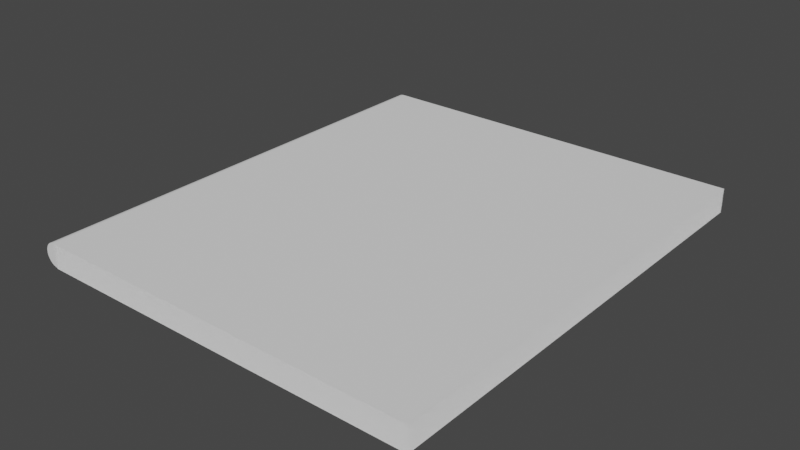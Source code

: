 # Source: diary.blend  (saved by Blender 2.93.21; exported with 4.5.12 LTS)
import bpy
from mathutils import Matrix  # noqa: F401  (used for matrix-valued properties, if any)

bpy.ops.wm.read_factory_settings(use_empty=True)
scene = bpy.context.scene
scene.name = 'Scene'

# ---- collections
col_collection = bpy.data.collections.new('Collection'); scene.collection.children.link(col_collection)

# ---- world
world_world = bpy.data.worlds.new('World'); scene.world = world_world
world_world.use_nodes = True; world_world.node_tree.nodes.clear()
_N = world_world.node_tree.nodes; _L = world_world.node_tree.links
n0 = _N.new('ShaderNodeOutputWorld'); n0.name = 'World Output'; n0.location = (300, 300)
n1 = _N.new('ShaderNodeBackground'); n1.name = 'Background'; n1.location = (10, 300)
n1.inputs[0].default_value = (0.05088, 0.05088, 0.05088, 1.0)
_L.new(n1.outputs[0], n0.inputs[0])
n0.is_active_output = True
world_world.color = (0.05088, 0.05088, 0.05088)
world_world.use_sun_shadow = False
world_world.sun_shadow_jitter_overblur = 0.0

# ---- meshes
me_plane_001 = bpy.data.meshes.new('Plane.001')
me_plane_001.from_pydata([(-1.646, -1.517, 0.0), (1.0, -1.517, 0.0), (-1.646, 1.651, 0.0), (1.0, 1.651, 0.0), (-1.646, -1.517, -0.1643), (1.0, -1.517, -0.1643), (-1.646, 1.651, -0.1643), (1.0, 1.651, -0.1643), (-1.646, -1.517, -0.005534), (1.0, -1.517, -0.005534), (-1.646, 1.651, -0.005534), (1.0, 1.651, -0.005534), (-1.646, -1.517, -0.01158), (1.0, -1.517, -0.01158), (-1.646, 1.651, -0.01158), (1.0, 1.651, -0.01158), (-1.646, -1.517, -0.01762), (1.0, -1.517, -0.01762), (-1.646, 1.651, -0.01762), (1.0, 1.651, -0.01762), (-1.646, -1.517, -0.02366), (1.0, -1.517, -0.02366), (-1.646, 1.651, -0.02366), (1.0, 1.651, -0.02366), (-1.646, -1.517, -0.03071), (1.0, -1.517, -0.03071), (-1.646, 1.651, -0.03071), (1.0, 1.651, -0.03071), (-1.646, -1.517, -0.03675), (1.0, -1.517, -0.03675), (-1.646, 1.651, -0.03675), (1.0, 1.651, -0.03675), (-1.646, -1.517, -0.0438), (1.0, -1.517, -0.0438), (-1.646, 1.651, -0.0438), (1.0, 1.651, -0.0438), (-1.646, -1.517, -0.05186), (1.0, -1.517, -0.05186), (-1.646, 1.651, -0.05186), (1.0, 1.651, -0.05186), (-1.646, -1.517, -0.0579), (1.0, -1.517, -0.0579), (-1.646, 1.651, -0.0579), (1.0, 1.651, -0.0579), (-1.646, -1.517, -0.06596), (1.0, -1.517, -0.06596), (-1.646, 1.651, -0.06596), (1.0, 1.651, -0.06596), (-1.646, -1.517, -0.07402), (1.0, -1.517, -0.07402), (-1.646, 1.651, -0.07402), (1.0, 1.651, -0.07402), (-1.646, -1.517, -0.08207), (1.0, -1.517, -0.08207), (-1.646, 1.651, -0.08207), (1.0, 1.651, -0.08207), (-1.646, -1.517, -0.08711), (1.0, -1.517, -0.08711), (-1.646, 1.651, -0.08711), (1.0, 1.651, -0.08711), (-1.646, -1.517, -0.09416), (1.0, -1.517, -0.09416), (-1.646, 1.651, -0.09416), (1.0, 1.651, -0.09416), (-1.646, -1.517, -0.09919), (1.0, -1.517, -0.09919), (-1.646, 1.651, -0.09919), (1.0, 1.651, -0.09919), (-1.646, -1.517, -0.1062), (1.0, -1.517, -0.1062), (-1.646, 1.651, -0.1062), (1.0, 1.651, -0.1062), (-1.646, -1.517, -0.1113), (1.0, -1.517, -0.1113), (-1.646, 1.651, -0.1113), (1.0, 1.651, -0.1113), (-1.646, -1.517, -0.1163), (1.0, -1.517, -0.1163), (-1.646, 1.651, -0.1163), (1.0, 1.651, -0.1163), (-1.646, -1.517, -0.1224), (1.0, -1.517, -0.1224), (-1.646, 1.651, -0.1224), (1.0, 1.651, -0.1224), (-1.646, -1.517, -0.1284), (1.0, -1.517, -0.1284), (-1.646, 1.651, -0.1284), (1.0, 1.651, -0.1284), (-1.646, -1.517, -0.1344), (1.0, -1.517, -0.1344), (-1.646, 1.651, -0.1344), (1.0, 1.651, -0.1344), (-1.646, -1.517, -0.1405), (1.0, -1.517, -0.1405), (-1.646, 1.651, -0.1405), (1.0, 1.651, -0.1405), (-1.646, -1.517, -0.1455), (1.0, -1.517, -0.1455), (-1.646, 1.651, -0.1455), (1.0, 1.651, -0.1455), (-1.646, -1.517, -0.1516), (1.0, -1.517, -0.1516), (-1.646, 1.651, -0.1516), (1.0, 1.651, -0.1516), (-1.646, -1.517, -0.1586), (1.0, -1.517, -0.1586), (-1.646, 1.651, -0.1586), (1.0, 1.651, -0.1586), (-1.646, 1.651, -0.0002205), (-1.646, -1.512, -0.0002205), (-1.646, 1.651, -0.164), (-1.646, -1.512, -0.164), (-1.654, 1.651, -0.1636), (-1.654, -1.512, -0.1636), (-1.662, 1.651, -0.1624), (-1.662, -1.512, -0.1624), (-1.67, 1.651, -0.1604), (-1.67, -1.512, -0.1604), (-1.678, 1.651, -0.1577), (-1.678, -1.512, -0.1577), (-1.685, 1.651, -0.1543), (-1.685, -1.512, -0.1543), (-1.692, 1.651, -0.1502), (-1.692, -1.512, -0.1502), (-1.698, 1.651, -0.1454), (-1.698, -1.512, -0.1454), (-1.704, 1.651, -0.14), (-1.704, -1.512, -0.14), (-1.71, 1.651, -0.134), (-1.71, -1.512, -0.134), (-1.714, 1.651, -0.1276), (-1.714, -1.512, -0.1276), (-1.718, 1.651, -0.1207), (-1.718, -1.512, -0.1207), (-1.722, 1.651, -0.1134), (-1.722, -1.512, -0.1134), (-1.725, 1.651, -0.1059), (-1.725, -1.512, -0.1059), (-1.727, 1.651, -0.09807), (-1.727, -1.512, -0.09807), (-1.728, 1.651, -0.09012), (-1.728, -1.512, -0.09012), (-1.728, 1.651, -0.08209), (-1.728, -1.512, -0.08209), (-1.728, 1.651, -0.07407), (-1.728, -1.512, -0.07407), (-1.727, 1.651, -0.06612), (-1.727, -1.512, -0.06612), (-1.725, 1.651, -0.05833), (-1.725, -1.512, -0.05833), (-1.722, 1.651, -0.05076), (-1.722, -1.512, -0.05076), (-1.718, 1.651, -0.0435), (-1.718, -1.512, -0.0435), (-1.714, 1.651, -0.03661), (-1.714, -1.512, -0.03661), (-1.71, 1.651, -0.03015), (-1.71, -1.512, -0.03015), (-1.704, 1.651, -0.0242), (-1.704, -1.512, -0.0242), (-1.698, 1.651, -0.0188), (-1.698, -1.512, -0.0188), (-1.692, 1.651, -0.01402), (-1.692, -1.512, -0.01402), (-1.685, 1.651, -0.009888), (-1.685, -1.512, -0.009888), (-1.678, 1.651, -0.006453), (-1.678, -1.512, -0.006453), (-1.67, 1.651, -0.003746), (-1.67, -1.512, -0.003746), (-1.662, 1.651, -0.001794), (-1.662, -1.512, -0.001794), (-1.654, 1.651, -0.0006147), (-1.654, -1.512, -0.0006147)], [], [(0, 1, 3, 2), (4, 5, 7, 6), (8, 9, 11, 10), (12, 13, 15, 14), (16, 17, 19, 18), (20, 21, 23, 22), (24, 25, 27, 26), (28, 29, 31, 30), (32, 33, 35, 34), (36, 37, 39, 38), (40, 41, 43, 42), (44, 46, 47, 45), (48, 49, 51, 50), (52, 53, 55, 54), (56, 57, 59, 58), (60, 61, 63, 62), (64, 65, 67, 66), (68, 69, 71, 70), (72, 73, 75, 74), (76, 77, 79, 78), (80, 81, 83, 82), (84, 85, 87, 86), (88, 89, 91, 90), (92, 93, 95, 94), (96, 97, 99, 98), (100, 101, 103, 102), (104, 105, 107, 106), (108, 110, 112, 114, 116, 118, 120, 122, 124, 126, 128, 130, 132, 134, 136, 138, 140, 142, 144, 146, 148, 150, 152, 154, 156, 158, 160, 162, 164, 166, 168, 170, 172), (111, 109, 173, 171, 169, 167, 165, 163, 161, 159, 157, 155, 153, 151, 149, 147, 145, 143, 141, 139, 137, 135, 133, 131, 129, 127, 125, 123, 121, 119, 117, 115, 113), (110, 111, 113, 112), (112, 113, 115, 114), (114, 115, 117, 116), (116, 117, 119, 118), (118, 119, 121, 120), (120, 121, 123, 122), (122, 123, 125, 124), (124, 125, 127, 126), (126, 127, 129, 128), (128, 129, 131, 130), (130, 131, 133, 132), (132, 133, 135, 134), (134, 135, 137, 136), (136, 137, 139, 138), (138, 139, 141, 140), (140, 141, 143, 142), (142, 143, 145, 144), (144, 145, 147, 146), (146, 147, 149, 148), (148, 149, 151, 150), (150, 151, 153, 152), (152, 153, 155, 154), (154, 155, 157, 156), (156, 157, 159, 158), (158, 159, 161, 160), (160, 161, 163, 162), (162, 163, 165, 164), (164, 165, 167, 166), (166, 167, 169, 168), (168, 169, 171, 170), (170, 171, 173, 172), (172, 173, 109, 108)])
_uv = me_plane_001.uv_layers.new(name='UVMap')
_uv.uv.foreach_set('vector', [0.1874, 0.4384, 0.3106, 0.4384, 0.3106, 0.5616, 0.1874, 0.5616, 0.1874, 0.4384, 0.3106, 0.4384, 0.3106, 0.5616, 0.1874, 0.5616, 0.1874, 0.4384, 0.3106, 0.4384, 0.3106, 0.5616, 0.1874, 0.5616, 0.1874, 0.4384, 0.3106, 0.4384, 0.3106, 0.5616, 0.1874, 0.5616, 0.1874, 0.4384, 0.3106, 0.4384, 0.3106, 0.5616, 0.1874, 0.5616, 0.1874, 0.4384, 0.3106, 0.4384, 0.3106, 0.5616, 0.1874, 0.5616, 0.1874, 0.4384, 0.3106, 0.4384, 0.3106, 0.5616, 0.1874, 0.5616, 0.1874, 0.4384, 0.3106, 0.4384, 0.3106, 0.5616, 0.1874, 0.5616, 0.1874, 0.4384, 0.3106, 0.4384, 0.3106, 0.5616, 0.1874, 0.5616, 0.1874, 0.4384, 0.3106, 0.4384, 0.3106, 0.5616, 0.1874, 0.5616, 0.1874, 0.4384, 0.3106, 0.4384, 0.3106, 0.5616, 0.1874, 0.5616, 0.1874, 0.4384, 0.3106, 0.4384, 0.3106, 0.5616, 0.1874, 0.5616, 0.1874, 0.4384, 0.3106, 0.4384, 0.3106, 0.5616, 0.1874, 0.5616, 0.1874, 0.4384, 0.3106, 0.4384, 0.3106, 0.5616, 0.1874, 0.5616, 0.1874, 0.4384, 0.3106, 0.4384, 0.3106, 0.5616, 0.1874, 0.5616, 0.1874, 0.4384, 0.3106, 0.4384, 0.3106, 0.5616, 0.1874, 0.5616, 0.1874, 0.4384, 0.3106, 0.4384, 0.3106, 0.5616, 0.1874, 0.5616, 0.1874, 0.4384, 0.3106, 0.4384, 0.3106, 0.5616, 0.1874, 0.5616, 0.1874, 0.4384, 0.3106, 0.4384, 0.3106, 0.5616, 0.1874, 0.5616, 0.1874, 0.4384, 0.3106, 0.4384, 0.3106, 0.5616, 0.1874, 0.5616, 0.1874, 0.4384, 0.3106, 0.4384, 0.3106, 0.5616, 0.1874, 0.5616, 0.1874, 0.4384, 0.3106, 0.4384, 0.3106, 0.5616, 0.1874, 0.5616, 0.1874, 0.4384, 0.3106, 0.4384, 0.3106, 0.5616, 0.1874, 0.5616, 0.1874, 0.4384, 0.3106, 0.4384, 0.3106, 0.5616, 0.1874, 0.5616, 0.1874, 0.4384, 0.3106, 0.4384, 0.3106, 0.5616, 0.1874, 0.5616, 0.1874, 0.4384, 0.3106, 0.4384, 0.3106, 0.5616, 0.1874, 0.5616, 0.1874, 0.4384, 0.3106, 0.4384, 0.3106, 0.5616, 0.1874, 0.5616, 0.7412, 0.5641, 0.7528, 0.5629, 0.7641, 0.5596, 0.7745, 0.5543, 0.7837, 0.547, 0.7913, 0.5382, 0.7972, 0.528, 0.801, 0.517, 0.8027, 0.5054, 0.8021, 0.4937, 0.7994, 0.4823, 0.7945, 0.4717, 0.7877, 0.4621, 0.7792, 0.454, 0.7694, 0.4477, 0.7585, 0.4434, 0.747, 0.4411, 0.7353, 0.4411, 0.7238, 0.4434, 0.7129, 0.4477, 0.7031, 0.454, 0.6946, 0.4621, 0.6878, 0.4717, 0.6829, 0.4823, 0.6802, 0.4937, 0.6796, 0.5054, 0.6813, 0.517, 0.6851, 0.528, 0.691, 0.5382, 0.6986, 0.547, 0.7079, 0.5543, 0.7183, 0.5596, 0.7295, 0.5629, 0.7412, 0.5641, 0.7528, 0.5629, 0.7641, 0.5596, 0.7745, 0.5543, 0.7837, 0.547, 0.7913, 0.5382, 0.7972, 0.528, 0.801, 0.517, 0.8027, 0.5054, 0.8021, 0.4937, 0.7994, 0.4823, 0.7945, 0.4717, 0.7877, 0.4621, 0.7792, 0.454, 0.7694, 0.4477, 0.7585, 0.4434, 0.747, 0.4411, 0.7353, 0.4411, 0.7238, 0.4434, 0.7129, 0.4477, 0.7031, 0.454, 0.6946, 0.4621, 0.6878, 0.4717, 0.6829, 0.4823, 0.6802, 0.4937, 0.6796, 0.5054, 0.6813, 0.517, 0.6851, 0.528, 0.691, 0.5382, 0.6986, 0.547, 0.7079, 0.5543, 0.7183, 0.5596, 0.7295, 0.5629, 0.6796, 0.4409, 0.8028, 0.4409, 0.8028, 0.5641, 0.6796, 0.5641, 0.6796, 0.4409, 0.8028, 0.4409, 0.8028, 0.5641, 0.6796, 0.5641, 0.6796, 0.4409, 0.8028, 0.4409, 0.8028, 0.5641, 0.6796, 0.5641, 0.6796, 0.4409, 0.8028, 0.4409, 0.8028, 0.5641, 0.6796, 0.5641, 0.6796, 0.4409, 0.8028, 0.4409, 0.8028, 0.5641, 0.6796, 0.5641, 0.6796, 0.4409, 0.8028, 0.4409, 0.8028, 0.5641, 0.6796, 0.5641, 0.6796, 0.4409, 0.8028, 0.4409, 0.8028, 0.5641, 0.6796, 0.5641, 0.6796, 0.4409, 0.8028, 0.4409, 0.8028, 0.5641, 0.6796, 0.5641, 0.6796, 0.4409, 0.8028, 0.4409, 0.8028, 0.5641, 0.6796, 0.5641, 0.6796, 0.4409, 0.8028, 0.4409, 0.8028, 0.5641, 0.6796, 0.5641, 0.6796, 0.4409, 0.8028, 0.4409, 0.8028, 0.5641, 0.6796, 0.5641, 0.6796, 0.4409, 0.8028, 0.4409, 0.8028, 0.5641, 0.6796, 0.5641, 0.6796, 0.4409, 0.8028, 0.4409, 0.8028, 0.5641, 0.6796, 0.5641, 0.6796, 0.4409, 0.8028, 0.4409, 0.8028, 0.5641, 0.6796, 0.5641, 0.6796, 0.4409, 0.8028, 0.4409, 0.8028, 0.5641, 0.6796, 0.5641, 0.6796, 0.4409, 0.8028, 0.4409, 0.8028, 0.5641, 0.6796, 0.5641, 0.6796, 0.4409, 0.8028, 0.4409, 0.8028, 0.5641, 0.6796, 0.5641, 0.6796, 0.4409, 0.8028, 0.4409, 0.8028, 0.5641, 0.6796, 0.5641, 0.6796, 0.4409, 0.8028, 0.4409, 0.8028, 0.5641, 0.6796, 0.5641, 0.6796, 0.4409, 0.8028, 0.4409, 0.8028, 0.5641, 0.6796, 0.5641, 0.6796, 0.4409, 0.8028, 0.4409, 0.8028, 0.5641, 0.6796, 0.5641, 0.6796, 0.4409, 0.8028, 0.4409, 0.8028, 0.5641, 0.6796, 0.5641, 0.6796, 0.4409, 0.8028, 0.4409, 0.8028, 0.5641, 0.6796, 0.5641, 0.6796, 0.4409, 0.8028, 0.4409, 0.8028, 0.5641, 0.6796, 0.5641, 0.6796, 0.4409, 0.8028, 0.4409, 0.8028, 0.5641, 0.6796, 0.5641, 0.6796, 0.4409, 0.8028, 0.4409, 0.8028, 0.5641, 0.6796, 0.5641, 0.6796, 0.4409, 0.8028, 0.4409, 0.8028, 0.5641, 0.6796, 0.5641, 0.6796, 0.4409, 0.8028, 0.4409, 0.8028, 0.5641, 0.6796, 0.5641, 0.6796, 0.4409, 0.8028, 0.4409, 0.8028, 0.5641, 0.6796, 0.5641, 0.6796, 0.4409, 0.8028, 0.4409, 0.8028, 0.5641, 0.6796, 0.5641, 0.6796, 0.4409, 0.8028, 0.4409, 0.8028, 0.5641, 0.6796, 0.5641, 0.6796, 0.4409, 0.8028, 0.4409, 0.8028, 0.5641, 0.6796, 0.5641])
_uv.active_render = True
_uv = me_plane_001.uv_layers.new(name='Detail')
_uv.uv.foreach_set('vector', [0.0, 0.0, 1.0, 0.0, 1.0, 1.0, 0.0, 1.0, 0.9943, 0.005083, 0.9949, 0.005083, 0.9949, 0.005682, 0.9943, 0.005682, 0.9943, 0.005083, 0.9949, 0.005083, 0.9949, 0.005682, 0.9943, 0.005682, 0.9943, 0.005083, 0.9949, 0.005083, 0.9949, 0.005682, 0.9943, 0.005682, 0.9943, 0.005083, 0.9949, 0.005083, 0.9949, 0.005682, 0.9943, 0.005682, 0.9943, 0.005083, 0.9949, 0.005083, 0.9949, 0.005682, 0.9943, 0.005682, 0.9943, 0.005083, 0.9949, 0.005083, 0.9949, 0.005682, 0.9943, 0.005682, 0.9943, 0.005083, 0.9949, 0.005083, 0.9949, 0.005682, 0.9943, 0.005682, 0.9943, 0.005083, 0.9949, 0.005083, 0.9949, 0.005682, 0.9943, 0.005682, 0.9943, 0.005083, 0.9949, 0.005083, 0.9949, 0.005682, 0.9943, 0.005682, 0.9943, 0.005083, 0.9949, 0.005083, 0.9949, 0.005682, 0.9943, 0.005682, 0.9943, 0.005083, 0.9949, 0.005083, 0.9949, 0.005682, 0.9943, 0.005682, 0.9943, 0.005083, 0.9949, 0.005083, 0.9949, 0.005682, 0.9943, 0.005682, 0.9943, 0.005083, 0.9949, 0.005083, 0.9949, 0.005682, 0.9943, 0.005682, 0.9943, 0.005083, 0.9949, 0.005083, 0.9949, 0.005682, 0.9943, 0.005682, 0.9943, 0.005083, 0.9949, 0.005083, 0.9949, 0.005682, 0.9943, 0.005682, 0.9943, 0.005083, 0.9949, 0.005083, 0.9949, 0.005682, 0.9943, 0.005682, 0.9943, 0.005083, 0.9949, 0.005083, 0.9949, 0.005682, 0.9943, 0.005682, 0.9943, 0.005083, 0.9949, 0.005083, 0.9949, 0.005682, 0.9943, 0.005682, 0.9943, 0.005083, 0.9949, 0.005083, 0.9949, 0.005682, 0.9943, 0.005682, 0.9943, 0.005083, 0.9949, 0.005083, 0.9949, 0.005682, 0.9943, 0.005682, 0.9943, 0.005083, 0.9949, 0.005083, 0.9949, 0.005682, 0.9943, 0.005682, 0.9943, 0.005083, 0.9949, 0.005083, 0.9949, 0.005682, 0.9943, 0.005682, 0.9943, 0.005083, 0.9949, 0.005083, 0.9949, 0.005682, 0.9943, 0.005682, 0.9943, 0.005083, 0.9949, 0.005083, 0.9949, 0.005682, 0.9943, 0.005682, 0.9943, 0.005083, 0.9949, 0.005083, 0.9949, 0.005682, 0.9943, 0.005682, 0.9943, 0.005083, 0.9949, 0.005083, 0.9949, 0.005682, 0.9943, 0.005682, 0.9946, 0.005682, 0.9947, 0.005677, 0.9947, 0.005661, 0.9948, 0.005635, 0.9948, 0.0056, 0.9949, 0.005557, 0.9949, 0.005507, 0.9949, 0.005453, 0.9949, 0.005397, 0.9949, 0.00534, 0.9949, 0.005285, 0.9949, 0.005233, 0.9948, 0.005186, 0.9948, 0.005147, 0.9948, 0.005116, 0.9947, 0.005095, 0.9946, 0.005084, 0.9946, 0.005084, 0.9945, 0.005095, 0.9945, 0.005116, 0.9944, 0.005147, 0.9944, 0.005186, 0.9944, 0.005233, 0.9943, 0.005285, 0.9943, 0.00534, 0.9943, 0.005397, 0.9943, 0.005453, 0.9943, 0.005507, 0.9944, 0.005557, 0.9944, 0.0056, 0.9945, 0.005635, 0.9945, 0.005661, 0.9946, 0.005677, 0.9946, 0.005682, 0.9947, 0.005677, 0.9947, 0.005661, 0.9948, 0.005635, 0.9948, 0.0056, 0.9949, 0.005557, 0.9949, 0.005507, 0.9949, 0.005453, 0.9949, 0.005397, 0.9949, 0.00534, 0.9949, 0.005285, 0.9949, 0.005233, 0.9948, 0.005186, 0.9948, 0.005147, 0.9948, 0.005116, 0.9947, 0.005095, 0.9946, 0.005084, 0.9946, 0.005084, 0.9945, 0.005095, 0.9945, 0.005116, 0.9944, 0.005147, 0.9944, 0.005186, 0.9944, 0.005233, 0.9943, 0.005285, 0.9943, 0.00534, 0.9943, 0.005397, 0.9943, 0.005453, 0.9943, 0.005507, 0.9944, 0.005557, 0.9944, 0.0056, 0.9945, 0.005635, 0.9945, 0.005661, 0.9946, 0.005677, 0.9943, 0.005083, 0.9949, 0.005083, 0.9949, 0.005682, 0.9943, 0.005682, 0.9943, 0.005083, 0.9949, 0.005083, 0.9949, 0.005682, 0.9943, 0.005682, 0.9943, 0.005083, 0.9949, 0.005083, 0.9949, 0.005682, 0.9943, 0.005682, 0.9943, 0.005083, 0.9949, 0.005083, 0.9949, 0.005682, 0.9943, 0.005682, 0.9943, 0.005083, 0.9949, 0.005083, 0.9949, 0.005682, 0.9943, 0.005682, 0.9943, 0.005083, 0.9949, 0.005083, 0.9949, 0.005682, 0.9943, 0.005682, 0.9943, 0.005083, 0.9949, 0.005083, 0.9949, 0.005682, 0.9943, 0.005682, 0.9943, 0.005083, 0.9949, 0.005083, 0.9949, 0.005682, 0.9943, 0.005682, 0.9943, 0.005083, 0.9949, 0.005083, 0.9949, 0.005682, 0.9943, 0.005682, 0.9943, 0.005083, 0.9949, 0.005083, 0.9949, 0.005682, 0.9943, 0.005682, 0.9943, 0.005083, 0.9949, 0.005083, 0.9949, 0.005682, 0.9943, 0.005682, 0.9943, 0.005083, 0.9949, 0.005083, 0.9949, 0.005682, 0.9943, 0.005682, 0.9943, 0.005083, 0.9949, 0.005083, 0.9949, 0.005682, 0.9943, 0.005682, 0.9943, 0.005083, 0.9949, 0.005083, 0.9949, 0.005682, 0.9943, 0.005682, 0.9943, 0.005083, 0.9949, 0.005083, 0.9949, 0.005682, 0.9943, 0.005682, 0.9943, 0.005083, 0.9949, 0.005083, 0.9949, 0.005682, 0.9943, 0.005682, 0.9943, 0.005083, 0.9949, 0.005083, 0.9949, 0.005682, 0.9943, 0.005682, 0.9943, 0.005083, 0.9949, 0.005083, 0.9949, 0.005682, 0.9943, 0.005682, 0.9943, 0.005083, 0.9949, 0.005083, 0.9949, 0.005682, 0.9943, 0.005682, 0.9943, 0.005083, 0.9949, 0.005083, 0.9949, 0.005682, 0.9943, 0.005682, 0.9943, 0.005083, 0.9949, 0.005083, 0.9949, 0.005682, 0.9943, 0.005682, 0.9943, 0.005083, 0.9949, 0.005083, 0.9949, 0.005682, 0.9943, 0.005682, 0.9943, 0.005083, 0.9949, 0.005083, 0.9949, 0.005682, 0.9943, 0.005682, 0.9943, 0.005083, 0.9949, 0.005083, 0.9949, 0.005682, 0.9943, 0.005682, 0.9943, 0.005083, 0.9949, 0.005083, 0.9949, 0.005682, 0.9943, 0.005682, 0.9943, 0.005083, 0.9949, 0.005083, 0.9949, 0.005682, 0.9943, 0.005682, 0.9943, 0.005083, 0.9949, 0.005083, 0.9949, 0.005682, 0.9943, 0.005682, 0.9943, 0.005083, 0.9949, 0.005083, 0.9949, 0.005682, 0.9943, 0.005682, 0.9943, 0.005083, 0.9949, 0.005083, 0.9949, 0.005682, 0.9943, 0.005682, 0.9943, 0.005083, 0.9949, 0.005083, 0.9949, 0.005682, 0.9943, 0.005682, 0.9943, 0.005083, 0.9949, 0.005083, 0.9949, 0.005682, 0.9943, 0.005682, 0.9943, 0.005083, 0.9949, 0.005083, 0.9949, 0.005682, 0.9943, 0.005682])
me_plane_001.use_remesh_fix_poles = True
me_plane_001.use_remesh_preserve_attributes = False
me_plane_001.update()

# ---- objects
ob_plane_001 = bpy.data.objects.new('Plane.001', me_plane_001)

# ---- transforms, parenting, visibility, modifiers, constraints
ob_plane_001.location = (-0.003816, -0.0688, 0.0)

# ---- collection membership
col_collection.objects.link(ob_plane_001)

# ---- scene / render settings (as saved in the file)
scene.frame_start = 1; scene.frame_end = 250; scene.frame_set(1)
scene.render.engine = 'BLENDER_EEVEE_NEXT'
scene.cycles.use_denoising = False
scene.cycles.samples = 128
scene.cycles.sampling_pattern = 'TABULATED_SOBOL'
scene.cycles.use_adaptive_sampling = False
scene.cycles.use_light_tree = False
scene.view_settings.view_transform = 'Filmic'
bpy.context.view_layer.update()

# ---- added for rendering (the .blend has no active camera and no usable light): camera, sun
cam_auto = bpy.data.cameras.new('AutoCamera')
cam_auto.lens = 50.0
cam_auto.sensor_width = 36.0
cam_auto.clip_end = 1000.0
ob_auto_camera = bpy.data.objects.new('AutoCamera', cam_auto)
scene.collection.objects.link(ob_auto_camera)
ob_auto_camera.location = (3.50339, -4.64728, 3.01486)
ob_auto_camera.rotation_euler = (1.09748, -7.21219e-08, 0.694738)
scene.camera = ob_auto_camera
light_auto_sun = bpy.data.lights.new('AutoSun', 'SUN')
light_auto_sun.energy = 3.0
light_auto_sun.angle = 0.0523599
ob_auto_sun = bpy.data.objects.new('AutoSun', light_auto_sun)
scene.collection.objects.link(ob_auto_sun)
ob_auto_sun.rotation_euler = (0.872665, 0.174533, 0.523599)
bpy.context.view_layer.update()
